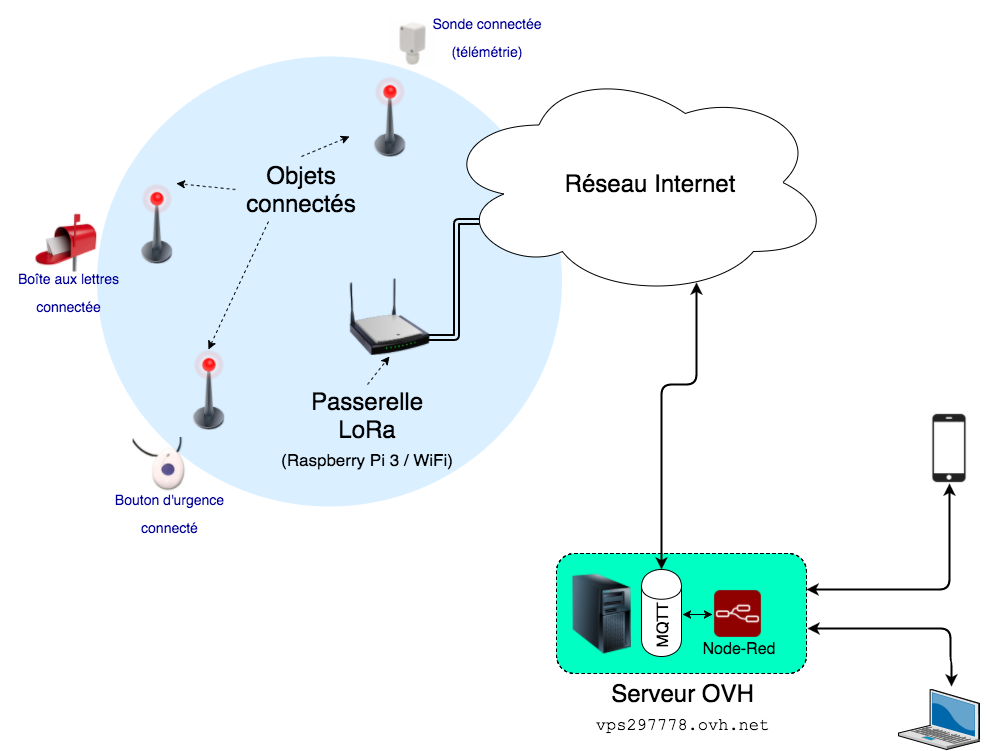

The diagram above was exported from draw.io. Its source (the exported page's mxGraphModel, read from the mxfile embedded in the PNG):
<mxGraphModel dx="892" dy="564" grid="1" gridSize="10" guides="1" tooltips="1" connect="1" arrows="1" fold="1" page="1" pageScale="1" pageWidth="1169" pageHeight="826" background="none" math="0" shadow="0">
  <root>
    <mxCell id="0" style=";html=1;" />
    <mxCell id="1" style=";html=1;" parent="0" />
    <mxCell id="653" value="" style="shape=image;verticalLabelPosition=bottom;verticalAlign=top;image=http://media.automation24.com/Artikelbilder/Shop800px/102099_1.jpg;" vertex="1" parent="1">
      <mxGeometry x="389" y="22" width="70" height="50" as="geometry" />
    </mxCell>
    <mxCell id="640" value="" style="shape=image;verticalLabelPosition=bottom;verticalAlign=top;image=http://medicalalertsystemreviews.net/reviews/alert1/alert_1_medical_alert_system6.jpg;" vertex="1" parent="1">
      <mxGeometry x="144" y="440" width="60" height="60" as="geometry" />
    </mxCell>
    <mxCell id="639" value="" style="shape=image;verticalLabelPosition=bottom;verticalAlign=top;image=http://www.cardiffmailbox.co.uk/wp-content/uploads/2015/10/red-mailbox.jpg;" vertex="1" parent="1">
      <mxGeometry x="39" y="210" width="80" height="70" as="geometry" />
    </mxCell>
    <mxCell id="593" value="" style="ellipse;whiteSpace=wrap;html=1;fillColor=#0392FF;strokeColor=none;opacity=15;" parent="1" vertex="1">
      <mxGeometry x="108" y="60" width="465" height="450" as="geometry" />
    </mxCell>
    <mxCell id="627" value="" style="rounded=1;whiteSpace=wrap;html=1;shadow=0;glass=0;strokeColor=#000000;fillColor=#00FFC3;fontSize=24;dashed=1;" parent="1" vertex="1">
      <mxGeometry x="568" y="557" width="250" height="120" as="geometry" />
    </mxCell>
    <mxCell id="595" value="" style="image;html=1;image=img/lib/clip_art/telecommunication/Signal_tower_off_128x128.png;strokeColor=none;fillColor=#00BBFF;" parent="1" vertex="1">
      <mxGeometry x="361" y="80" width="80" height="80" as="geometry" />
    </mxCell>
    <mxCell id="596" value="" style="image;html=1;image=img/lib/clip_art/telecommunication/Signal_tower_off_128x128.png;strokeColor=none;fillColor=#00BBFF;" parent="1" vertex="1">
      <mxGeometry x="128" y="187" width="80" height="80" as="geometry" />
    </mxCell>
    <mxCell id="598" value="Objets connectés&lt;br&gt;" style="text;html=1;strokeColor=none;fillColor=none;align=center;verticalAlign=middle;whiteSpace=wrap;overflow=hidden;fontSize=24;" parent="1" vertex="1">
      <mxGeometry x="247" y="160" width="132" height="65" as="geometry" />
    </mxCell>
    <mxCell id="601" value="Passerelle&lt;div&gt;LoRa&lt;/div&gt;&lt;div&gt;&lt;font style=&quot;font-size: 17px&quot;&gt;(Raspberry Pi 3 / WiFi)&lt;/font&gt;&lt;/div&gt;" style="text;html=1;strokeColor=none;fillColor=none;align=center;verticalAlign=middle;whiteSpace=wrap;overflow=hidden;fontSize=24;labelBorderColor=none;labelBackgroundColor=none;shadow=0;rounded=0;glass=0;" parent="1" vertex="1">
      <mxGeometry x="287" y="388" width="183" height="90" as="geometry" />
    </mxCell>
    <mxCell id="603" value="" style="endArrow=classic;html=1;fontSize=24;dashed=1;strokeColor=#000000;endFill=1;entryX=0.75;entryY=0;exitX=0;exitY=0.5;" parent="1" source="598" target="596" edge="1">
      <mxGeometry width="50" height="50" relative="1" as="geometry">
        <mxPoint x="78" y="60" as="sourcePoint" />
        <mxPoint x="181" y="263" as="targetPoint" />
      </mxGeometry>
    </mxCell>
    <mxCell id="604" style="rounded=0;html=1;exitX=0.5;exitY=0;dashed=1;endArrow=classic;endFill=1;strokeColor=#000000;fontSize=24;entryX=0;entryY=0.75;" parent="1" source="598" target="595" edge="1">
      <mxGeometry relative="1" as="geometry">
        <mxPoint x="198" y="420" as="targetPoint" />
      </mxGeometry>
    </mxCell>
    <mxCell id="605" style="edgeStyle=none;rounded=0;html=1;exitX=0.5;exitY=0;dashed=1;endArrow=classic;endFill=1;strokeColor=#000000;fontSize=24;entryX=0.5;entryY=1;" parent="1" source="601" target="575" edge="1">
      <mxGeometry relative="1" as="geometry">
        <mxPoint x="401" y="370" as="targetPoint" />
      </mxGeometry>
    </mxCell>
    <mxCell id="615" style="edgeStyle=orthogonalEdgeStyle;rounded=1;html=1;exitX=0.968;exitY=0.758;startArrow=classic;startFill=1;endArrow=classic;endFill=1;strokeColor=#000000;strokeWidth=2;fontSize=24;shape=link;entryX=0.097;entryY=0.669;entryPerimeter=0;exitPerimeter=0;" parent="1" source="575" target="578" edge="1">
      <mxGeometry relative="1" as="geometry">
        <mxPoint x="493" y="269" as="targetPoint" />
        <Array as="points">
          <mxPoint x="468" y="341" />
          <mxPoint x="468" y="225" />
        </Array>
      </mxGeometry>
    </mxCell>
    <mxCell id="619" style="edgeStyle=orthogonalEdgeStyle;rounded=1;html=1;entryX=0.655;entryY=0.935;entryPerimeter=0;startArrow=classic;startFill=1;endArrow=classic;endFill=1;strokeColor=#000000;strokeWidth=2;fontSize=24;exitX=0.5;exitY=0;" parent="1" source="634" target="578" edge="1">
      <mxGeometry relative="1" as="geometry">
        <Array as="points">
          <mxPoint x="673" y="388" />
          <mxPoint x="708" y="388" />
        </Array>
        <mxPoint x="628" y="570" as="sourcePoint" />
      </mxGeometry>
    </mxCell>
    <mxCell id="575" value="" style="image;html=1;image=img/lib/clip_art/networking/Wireless_Router_N_128x128.png" parent="1" vertex="1">
      <mxGeometry x="361" y="280" width="80" height="80" as="geometry" />
    </mxCell>
    <mxCell id="597" value="" style="group" parent="1" vertex="1" connectable="0">
      <mxGeometry x="453" y="71" width="390" height="230" as="geometry" />
    </mxCell>
    <mxCell id="578" value="" style="ellipse;shape=cloud;whiteSpace=wrap;html=1;fillColor=#FFFFFF;strokeColor=#000000;" parent="597" vertex="1">
      <mxGeometry width="390" height="230" as="geometry" />
    </mxCell>
    <mxCell id="602" value="Réseau Internet" style="text;html=1;strokeColor=none;fillColor=none;align=center;verticalAlign=middle;whiteSpace=wrap;overflow=hidden;fontSize=24;" parent="597" vertex="1">
      <mxGeometry x="95" y="83" width="225" height="65" as="geometry" />
    </mxCell>
    <mxCell id="621" value="" style="image;html=1;image=img/lib/clip_art/computers/Server_Tower_128x128.png;rounded=0;shadow=0;glass=0;strokeColor=#000000;fillColor=#0392FF;fontSize=24;" parent="1" vertex="1">
      <mxGeometry x="573" y="577" width="80" height="80" as="geometry" />
    </mxCell>
    <mxCell id="628" value="Serveur OVH&lt;div&gt;&lt;font face=&quot;Courier New&quot; style=&quot;font-size: 17px&quot;&gt;vps297778.ovh.net&lt;/font&gt;&lt;br&gt;&lt;/div&gt;" style="text;html=1;strokeColor=none;fillColor=none;align=center;verticalAlign=middle;whiteSpace=wrap;overflow=hidden;fontSize=24;labelBorderColor=none;labelBackgroundColor=none;shadow=0;rounded=0;glass=0;" parent="1" vertex="1">
      <mxGeometry x="598" y="680" width="190" height="62" as="geometry" />
    </mxCell>
    <mxCell id="630" value="" style="image;html=1;image=img/lib/clip_art/telecommunication/Signal_tower_off_128x128.png;strokeColor=none;fillColor=#00BBFF;" parent="1" vertex="1">
      <mxGeometry x="180" y="353" width="80" height="80" as="geometry" />
    </mxCell>
    <mxCell id="632" value="" style="endArrow=classic;html=1;fontSize=24;dashed=1;strokeColor=#000000;endFill=1;entryX=0.5;entryY=0;exitX=0.25;exitY=1;" parent="1" source="598" target="630" edge="1">
      <mxGeometry x="198" y="180" width="50" height="50" as="geometry">
        <mxPoint x="238" y="180" as="sourcePoint" />
        <mxPoint x="198" y="197" as="targetPoint" />
      </mxGeometry>
    </mxCell>
    <mxCell id="634" value="" style="shape=cylinder;whiteSpace=wrap;html=1;" vertex="1" parent="1">
      <mxGeometry x="653" y="573" width="40" height="87" as="geometry" />
    </mxCell>
    <mxCell id="638" value="" style="shape=image;html=1;verticalAlign=top;verticalLabelPosition=bottom;labelBackgroundColor=#ffffff;imageAspect=0;aspect=fixed;image=https://cdn3.iconfinder.com/data/icons/device-icons-2/512/BT_iphone-128.png" vertex="1" parent="1">
      <mxGeometry x="920" y="411" width="81" height="81" as="geometry" />
    </mxCell>
    <mxCell id="641" value="&lt;font color=&quot;#000099&quot;&gt;&lt;font style=&quot;font-size: 14px&quot;&gt;Bouton d'urgence&lt;br&gt;&lt;/font&gt;&lt;span style=&quot;font-size: 14px ; line-height: 1.2&quot;&gt;connecté&lt;/span&gt;&lt;/font&gt;" style="text;html=1;strokeColor=none;fillColor=none;align=center;verticalAlign=middle;whiteSpace=wrap;overflow=hidden;fontSize=24;" vertex="1" parent="1">
      <mxGeometry x="114" y="481" width="132" height="65" as="geometry" />
    </mxCell>
    <mxCell id="642" value="&lt;font color=&quot;#000099&quot;&gt;&lt;font style=&quot;font-size: 14px&quot;&gt;Boîte aux lettres&lt;br&gt;&lt;/font&gt;&lt;span style=&quot;font-size: 14px ; line-height: 1.2&quot;&gt;connectée&lt;/span&gt;&lt;/font&gt;" style="text;html=1;strokeColor=none;fillColor=none;align=center;verticalAlign=middle;whiteSpace=wrap;overflow=hidden;fontSize=24;" vertex="1" parent="1">
      <mxGeometry x="13" y="260" width="132" height="65" as="geometry" />
    </mxCell>
    <mxCell id="643" value="&lt;font color=&quot;#000099&quot;&gt;&lt;span style=&quot;font-size: 14px ; line-height: 16.8px&quot;&gt;Sonde connectée&lt;/span&gt;&lt;/font&gt;&lt;div&gt;&lt;font color=&quot;#000099&quot;&gt;&lt;span style=&quot;font-size: 14px ; line-height: 16.8px&quot;&gt;(télémétrie)&lt;/span&gt;&lt;/font&gt;&lt;/div&gt;" style="text;html=1;strokeColor=none;fillColor=none;align=center;verticalAlign=middle;whiteSpace=wrap;overflow=hidden;fontSize=24;" vertex="1" parent="1">
      <mxGeometry x="419" y="5" width="157" height="65" as="geometry" />
    </mxCell>
    <mxCell id="644" value="&lt;font style=&quot;font-size: 16px&quot;&gt;MQTT&lt;/font&gt;" style="text;html=1;strokeColor=none;fillColor=none;align=center;verticalAlign=middle;whiteSpace=wrap;overflow=hidden;fontSize=24;labelBorderColor=none;labelBackgroundColor=none;shadow=0;rounded=0;glass=0;rotation=-90;" vertex="1" parent="1">
      <mxGeometry x="630" y="614" width="81" height="30" as="geometry" />
    </mxCell>
    <mxCell id="645" value="" style="shape=image;verticalLabelPosition=bottom;verticalAlign=top;image=https://pbs.twimg.com/media/CTIi96IW4AAemw7.png;" vertex="1" parent="1">
      <mxGeometry x="724" y="592" width="50" height="50" as="geometry" />
    </mxCell>
    <mxCell id="646" value="&lt;font style=&quot;font-size: 16px&quot;&gt;Node-Red&lt;/font&gt;" style="text;html=1;strokeColor=none;fillColor=none;align=center;verticalAlign=middle;whiteSpace=wrap;overflow=hidden;fontSize=24;labelBorderColor=none;labelBackgroundColor=none;shadow=0;rounded=0;glass=0;rotation=0;" vertex="1" parent="1">
      <mxGeometry x="709" y="634" width="81" height="30" as="geometry" />
    </mxCell>
    <mxCell id="648" value="" style="endArrow=classic;startArrow=classic;html=1;" edge="1" parent="1">
      <mxGeometry width="50" height="50" relative="1" as="geometry">
        <mxPoint x="694" y="618" as="sourcePoint" />
        <mxPoint x="724" y="618" as="targetPoint" />
      </mxGeometry>
    </mxCell>
    <mxCell id="649" style="edgeStyle=orthogonalEdgeStyle;rounded=1;html=1;startArrow=classic;startFill=1;endArrow=classic;endFill=1;strokeColor=#000000;strokeWidth=2;fontSize=24;" edge="1" parent="1">
      <mxGeometry x="830" y="246" as="geometry">
        <Array as="points">
          <mxPoint x="961" y="593" />
        </Array>
        <mxPoint x="818" y="593" as="sourcePoint" />
        <mxPoint x="961" y="487" as="targetPoint" />
      </mxGeometry>
    </mxCell>
    <mxCell id="651" value="" style="verticalLabelPosition=bottom;aspect=fixed;html=1;verticalAlign=top;strokeColor=none;shape=mxgraph.citrix.laptop_2;" vertex="1" parent="1">
      <mxGeometry x="910" y="693" width="81" height="60" as="geometry" />
    </mxCell>
    <mxCell id="652" style="edgeStyle=orthogonalEdgeStyle;rounded=1;html=1;startArrow=classic;startFill=1;endArrow=classic;endFill=1;strokeColor=#000000;strokeWidth=2;fontSize=24;" edge="1" parent="1">
      <mxGeometry x="831" y="285" as="geometry">
        <Array as="points">
          <mxPoint x="962" y="632" />
          <mxPoint x="962" y="665" />
          <mxPoint x="963" y="665" />
        </Array>
        <mxPoint x="819" y="632" as="sourcePoint" />
        <mxPoint x="963" y="690" as="targetPoint" />
      </mxGeometry>
    </mxCell>
  </root>
</mxGraphModel>